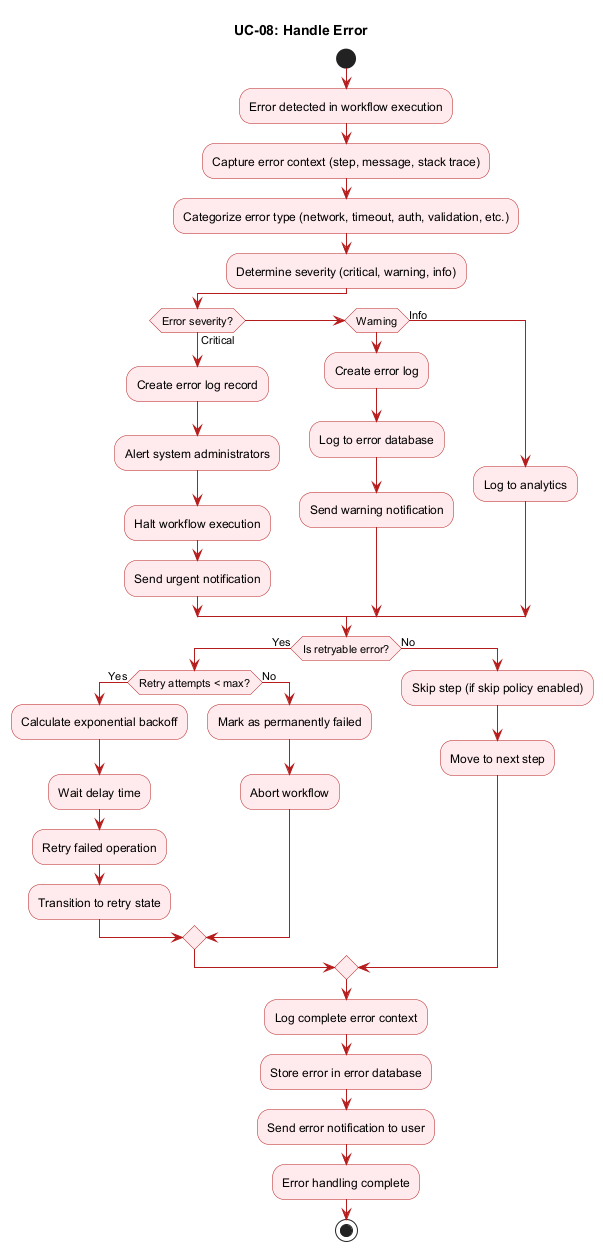

The diagram above was rendered by PlantUML. Its source (embedded in the PNG):
@startuml UC-08_Activity
title UC-08: Handle Error
skinparam ActivityBackgroundColor #FFEBEE
skinparam ActivityBorderColor #B71C1C
skinparam ArrowColor #B71C1C

start
:Error detected in workflow execution;
:Capture error context (step, message, stack trace);
:Categorize error type (network, timeout, auth, validation, etc.);
:Determine severity (critical, warning, info);
if (Error severity?) then (Critical)
    :Create error log record;
    :Alert system administrators;
    :Halt workflow execution;
    :Send urgent notification;
elseif (Warning)
    :Create error log;
    :Log to error database;
    :Send warning notification;
else (Info)
    :Log to analytics;
endif
if (Is retryable error?) then (Yes)
    if (Retry attempts < max?) then (Yes)
        :Calculate exponential backoff;
        :Wait delay time;
        :Retry failed operation;
        :Transition to retry state;
    else (No)
        :Mark as permanently failed;
        :Abort workflow;
    endif
else (No)
    :Skip step (if skip policy enabled);
    :Move to next step;
endif
:Log complete error context;
:Store error in error database;
:Send error notification to user;
:Error handling complete;
stop
@enduml